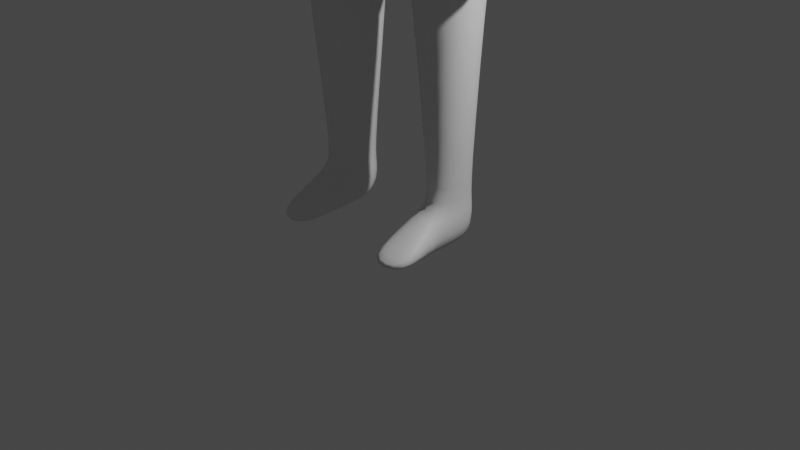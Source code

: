 # Source: Bartek.blend  (saved by Blender 3.4.6; exported with 4.5.12 LTS)
import bpy
from mathutils import Matrix  # noqa: F401  (used for matrix-valued properties, if any)

bpy.ops.wm.read_factory_settings(use_empty=True)
scene = bpy.context.scene
scene.name = 'Scene'

# ---- collections
col_collection = bpy.data.collections.new('Collection'); scene.collection.children.link(col_collection)

# ---- materials (node trees are filled in below, after node groups)
mat_material = bpy.data.materials.new('Material')
mat_material.alpha_threshold = 0.0
mat_material.use_transparent_shadow = False
mat_material.roughness = 0.5
mat_material.line_color = (0.0, 0.0, 0.0, 1.0)

# ---- material node trees
mat_material.use_nodes = True; mat_material.node_tree.nodes.clear()
_N = mat_material.node_tree.nodes; _L = mat_material.node_tree.links
n0 = _N.new('ShaderNodeOutputMaterial'); n0.name = 'Material Output'; n0.location = (300, 300)
n1 = _N.new('ShaderNodeBsdfPrincipled'); n1.name = 'Principled BSDF'; n1.location = (10, 300)
n1.distribution = 'GGX'
n1.subsurface_method = 'RANDOM_WALK_SKIN'
n1.inputs[3].default_value = 1.45
n1.inputs[27].default_value = (0.0, 0.0, 0.0, 1.0)
n1.inputs[28].default_value = 1.0
_L.new(n1.outputs[0], n0.inputs[0])
n0.is_active_output = True

# ---- world
world_world = bpy.data.worlds.new('World'); scene.world = world_world
world_world.use_nodes = True; world_world.node_tree.nodes.clear()
_N = world_world.node_tree.nodes; _L = world_world.node_tree.links
n0 = _N.new('ShaderNodeOutputWorld'); n0.name = 'World Output'; n0.location = (300, 300)
n1 = _N.new('ShaderNodeBackground'); n1.name = 'Background'; n1.location = (10, 300)
n1.inputs[0].default_value = (0.05088, 0.05088, 0.05088, 1.0)
_L.new(n1.outputs[0], n0.inputs[0])
n0.is_active_output = True
world_world.color = (0.05088, 0.05088, 0.05088)
world_world.use_sun_shadow = False
world_world.sun_shadow_jitter_overblur = 0.0

# ---- cameras
cam_camera = bpy.data.cameras.new('Camera')
cam_camera.clip_end = 100.0
cam_camera.ortho_scale = 7.314

# ---- lights
light_light = bpy.data.lights.new('Light', 'POINT')
light_light.transmission_factor = 0.0
light_light.energy = 1000.0
light_light.shadow_soft_size = 0.1
light_light.shadow_maximum_resolution = 0.006
light_light.use_absolute_resolution = True

# ---- meshes
me_cube = bpy.data.meshes.new('Cube')
me_cube.from_pydata([(1.353, 0.4634, 6.423), (0.8746, 0.4305, 5.459), (1.343, -0.08696, 6.41), (0.9479, -0.3314, 5.475), (0.0, 0.6897, 6.527), (0.0, 0.6666, 5.458), (0.0, -0.3967, 6.079), (0.0, -0.3993, 5.414), (0.0, 0.4623, 6.423), (0.0, 0.4623, 4.423), (0.0, -0.1592, 6.565), (0.0, -0.08562, 4.565), (0.0, 0.4623, 6.423), (0.0, 0.4623, 4.423), (0.0, -0.1805, 6.359), (0.0, -0.1069, 4.359), (0.0, 0.4623, 6.423), (0.0, 0.4623, 4.423), (0.0, -0.2143, 6.414), (0.0, -0.1336, 4.4), (1.323, 0.9973, 4.633), (1.037, -0.2989, 4.558), (0.0, 1.42, 4.554), (0.0, -0.4547, 4.321), (0.6447, 1.174, 4.191), (1.028, -0.1663, 4.459), (0.0, 1.464, 4.211), (0.0, -0.454, 4.308), (1.131, 0.2384, 2.874), (1.131, -0.4644, 2.874), (0.3409, 0.4205, 2.882), (0.3409, -0.6464, 2.882), (0.9646, 0.4596, 5.886), (0.0, -0.42, 5.674), (0.671, -0.1829, 5.944), (0.0, 0.6735, 5.705), (1.301, 0.4672, 6.314), (1.38, -0.1119, 6.327), (1.435, 0.4502, 6.06), (1.593, -0.07231, 6.071), (1.348, 0.2288, 4.378), (1.34, -0.2981, 4.38), (1.662, 0.241, 4.492), (1.75, -0.2746, 4.555), (1.337, 0.2288, 4.415), (1.329, -0.2981, 4.418), (1.667, 0.241, 4.464), (1.766, -0.2746, 4.508), (1.401, 0.1811, 3.607), (1.421, -0.2399, 3.661), (1.537, 0.2112, 3.586), (1.57, -0.2501, 3.674), (1.161, -0.2308, 5.414), (1.64, -0.1928, 5.598), (1.168, 0.3118, 5.413), (1.536, 0.3261, 5.545), (1.134, 0.3212, 2.941), (1.134, -0.3816, 2.941), (0.3409, 0.4205, 2.882), (0.3409, -0.6464, 2.882), (0.288, 0.5816, 3.036), (0.3433, -0.5636, 2.948), (1.101, 0.2203, 2.993), (1.101, -0.4824, 2.993), (0.4995, 0.338, 0.4367), (0.4995, -0.2418, 0.4367), (0.9291, 0.2391, 0.4328), (0.8653, -0.3488, 0.4328), (0.4953, 0.338, -0.02617), (0.4266, -0.3755, -0.009865), (0.9248, 0.2391, -0.0301), (0.8611, -0.3488, -0.0301), (0.4377, -0.9486, 0.06735), (0.9919, -0.8421, 0.06513), (0.4325, -0.949, -0.0008111), (0.9866, -0.8426, -0.00303), (0.8452, -0.2929, 0.5234), (0.8971, 0.206, 0.5234), (0.5245, 0.2918, 0.5268), (0.5245, -0.2111, 0.5268), (1.26, -0.1526, 6.425), (0.0, -0.3355, 6.516), (1.302, 0.4051, 6.418), (0.0, 0.6725, 6.507), (0.6432, -0.2168, 6.651), (0.0, -0.2515, 6.637), (0.6033, 0.3743, 6.616), (0.0, 0.5985, 6.525), (0.5227, -0.2212, 7.118), (0.0, -0.2153, 6.969), (0.421, 0.1744, 7.194), (0.0, 0.4989, 7.18), (0.5087, -0.2223, 7.625), (0.5997, 0.3548, 7.528), (0.0, 0.4867, 7.418), (0.3254, -0.2417, 8.448), (0.0, -0.3007, 8.547), (0.4182, 0.335, 8.36), (0.0, 0.4426, 8.357), (0.3948, -0.6201, 7.241), (0.0, -0.6093, 7.05), (0.4944, -0.5726, 8.127), (0.0, -0.5011, 8.42), (0.4946, -0.5679, 7.605), (0.0, -0.5831, 7.671), (0.0, -0.1621, 6.997), (0.0, 0.4836, 6.941), (0.4508, 0.3109, 7.008), (0.4273, -0.1354, 7.008), (1.401, 0.1811, 3.607), (1.421, -0.2399, 3.661), (1.537, 0.2112, 3.586), (1.57, -0.2501, 3.674), (1.351, 0.1301, 2.906), (1.384, -0.3932, 2.879), (1.523, 0.1572, 2.886), (1.651, -0.3477, 2.884), (1.572, -0.2094, 3.662), (1.537, 0.2379, 3.501), (1.418, -0.197, 3.645), (1.384, 0.2063, 3.526), (1.349, -0.314, 3.333), (1.492, -0.2959, 3.367), (1.492, -0.2518, 3.356), (1.349, -0.2727, 3.322), (1.356, -0.3815, 3.143), (1.504, -0.3594, 3.176), (1.504, -0.3127, 3.167), (1.356, -0.337, 3.134), (1.45, -0.1954, 3.785), (1.564, -0.1805, 3.829), (1.424, 0.1211, 3.765), (1.547, 0.1364, 3.766)], [(11, 10), (8, 9), (15, 14), (12, 13), (19, 18), (16, 17)], [(6, 2, 80, 81), (34, 2, 6, 33), (1, 3, 21, 20), (0, 2, 37, 36), (35, 4, 0, 32), (21, 23, 27, 25), (5, 1, 20, 22), (3, 7, 23, 21), (25, 27, 31, 29), (20, 21, 25, 24), (22, 20, 24, 26), (27, 26, 30, 31), (24, 25, 29, 28), (26, 24, 28, 30), (30, 28, 56, 58), (28, 29, 57, 56), (31, 30, 58, 59), (29, 31, 59, 57), (5, 35, 32, 1), (1, 32, 34, 3), (3, 34, 33, 7), (38, 36, 37, 39), (2, 34, 39, 37), (32, 0, 36, 38), (53, 52, 41, 43), (40, 42, 46, 44), (52, 54, 40, 41), (54, 55, 42, 40), (55, 53, 43, 42), (130, 129, 49, 51), (42, 43, 47, 46), (43, 41, 45, 47), (41, 40, 44, 45), (51, 49, 110, 112), (129, 131, 48, 49), (131, 132, 50, 48), (132, 130, 51, 50), (38, 39, 53, 55), (32, 38, 55, 54), (34, 32, 54, 52), (39, 34, 52, 53), (56, 57, 63, 62), (77, 76, 67, 66), (58, 56, 62, 60), (57, 59, 61, 63), (59, 58, 60, 61), (67, 65, 72, 73), (78, 77, 66, 64), (76, 79, 65, 67), (79, 78, 64, 65), (68, 70, 71, 69), (65, 64, 68, 69), (66, 67, 71, 70), (64, 66, 70, 68), (73, 72, 74, 75), (71, 67, 73, 75), (65, 69, 74, 72), (69, 71, 75, 74), (61, 60, 78, 79), (63, 61, 79, 76), (60, 62, 77, 78), (62, 63, 76, 77), (82, 83, 87, 86), (2, 0, 82, 80), (0, 4, 83, 82), (107, 106, 91, 90), (80, 82, 86, 84), (81, 80, 84, 85), (89, 88, 99, 100), (108, 107, 90, 88), (105, 108, 88, 89), (95, 96, 102, 101), (90, 91, 94, 93), (88, 90, 93, 92), (97, 98, 96, 95), (93, 94, 98, 97), (92, 93, 97, 95), (100, 99, 103, 104), (104, 103, 101, 102), (88, 92, 103, 99), (92, 95, 101, 103), (85, 84, 108, 105), (84, 86, 107, 108), (86, 87, 106, 107), (118, 117, 116, 115), (49, 48, 109, 110), (48, 50, 111, 109), (50, 51, 112, 111), (114, 113, 115, 116), (117, 119, 114, 116), (119, 120, 113, 114), (120, 118, 115, 113), (109, 111, 118, 120), (110, 109, 120, 119), (119, 117, 123, 124), (111, 112, 117, 118), (124, 123, 127, 128), (110, 119, 124, 121), (117, 112, 122, 123), (112, 110, 121, 122), (126, 125, 128, 127), (123, 122, 126, 127), (121, 124, 128, 125), (122, 121, 125, 126), (46, 47, 130, 132), (44, 46, 132, 131), (45, 44, 131, 129), (47, 45, 129, 130)])
me_cube.polygons.foreach_set('use_smooth', [True] * 108)
_uv = me_cube.uv_layers.new(name='UVMap')
_uv.uv.foreach_set('vector', [0.6238, 0.9886, 0.625, 0.75, 0.625, 0.75, 0.6238, 0.9886, 0.4328, 0.75, 0.625, 0.75, 0.6238, 0.9886, 0.4328, 1.0, 0.375, 0.5, 0.375, 0.75, 0.375, 0.75, 0.375, 0.5, 0.625, 0.5, 0.625, 0.75, 0.625, 0.75, 0.625, 0.5, 0.4328, 0.25, 0.625, 0.25, 0.625, 0.5, 0.4328, 0.5, 0.375, 0.75, 0.375, 1.0, 0.375, 1.0, 0.375, 0.75, 0.375, 0.25, 0.375, 0.5, 0.375, 0.5, 0.375, 0.25, 0.375, 0.75, 0.375, 1.0, 0.375, 1.0, 0.375, 0.75, 0.375, 0.75, 0.375, 1.0, 0.375, 1.0, 0.375, 0.75, 0.375, 0.5, 0.375, 0.75, 0.375, 0.75, 0.375, 0.5, 0.375, 0.25, 0.375, 0.5, 0.375, 0.5, 0.375, 0.25, 0.0, 0.0, 0.0, 0.0, 0.0, 0.0, 0.0, 0.0, 0.375, 0.5, 0.375, 0.75, 0.375, 0.75, 0.375, 0.5, 0.375, 0.25, 0.375, 0.5, 0.375, 0.5, 0.375, 0.25, 0.375, 0.25, 0.375, 0.5, 0.375, 0.5, 0.375, 0.25, 0.375, 0.5, 0.375, 0.75, 0.375, 0.75, 0.375, 0.5, 0.0, 0.0, 0.0, 0.0, 0.0, 0.0, 0.0, 0.0, 0.375, 0.75, 0.375, 1.0, 0.375, 1.0, 0.375, 0.75, 0.375, 0.25, 0.4328, 0.25, 0.4328, 0.5, 0.375, 0.5, 0.375, 0.5, 0.4328, 0.5, 0.4328, 0.75, 0.375, 0.75, 0.375, 0.75, 0.4328, 0.75, 0.4328, 1.0, 0.375, 1.0, 0.4328, 0.5, 0.625, 0.5, 0.625, 0.75, 0.4328, 0.75, 0.625, 0.75, 0.4328, 0.75, 0.4328, 0.75, 0.625, 0.75, 0.4328, 0.5, 0.625, 0.5, 0.625, 0.5, 0.4328, 0.5, 0.4328, 0.75, 0.4328, 0.7507, 0.4328, 0.7514, 0.4328, 0.75, 0.4328, 0.5118, 0.4328, 0.5, 0.4328, 0.5, 0.4328, 0.5118, 0.4328, 0.7507, 0.4328, 0.5063, 0.4328, 0.5118, 0.4328, 0.7514, 0.4328, 0.5063, 0.4328, 0.5, 0.4328, 0.5, 0.4328, 0.5118, 0.4328, 0.5, 0.4328, 0.75, 0.4328, 0.75, 0.4328, 0.5, 0.4328, 0.75, 0.4328, 0.7514, 0.4328, 0.7514, 0.4328, 0.75, 0.4328, 0.5, 0.4328, 0.75, 0.4328, 0.75, 0.4328, 0.5, 0.4328, 0.75, 0.4328, 0.7514, 0.4328, 0.7514, 0.4328, 0.75, 0.4328, 0.7514, 0.4328, 0.5118, 0.4328, 0.5118, 0.4328, 0.7514, 0.4328, 0.75, 0.4328, 0.7514, 0.4328, 0.7514, 0.4328, 0.75, 0.4328, 0.7514, 0.4328, 0.5118, 0.4328, 0.5118, 0.4328, 0.7514, 0.4328, 0.5118, 0.4328, 0.5, 0.4328, 0.5, 0.4328, 0.5118, 0.4328, 0.5, 0.4328, 0.75, 0.4328, 0.75, 0.4328, 0.5, 0.4328, 0.5, 0.4328, 0.75, 0.4328, 0.75, 0.4328, 0.5, 0.4328, 0.5, 0.4328, 0.5, 0.4328, 0.5, 0.4328, 0.5063, 0.4328, 0.75, 0.4328, 0.5, 0.4328, 0.5063, 0.4328, 0.7507, 0.4328, 0.75, 0.4328, 0.75, 0.4328, 0.7507, 0.4328, 0.75, 0.375, 0.5, 0.375, 0.75, 0.375, 0.75, 0.375, 0.5, 0.375, 0.5, 0.375, 0.75, 0.375, 0.75, 0.375, 0.5, 0.375, 0.25, 0.375, 0.5, 0.375, 0.5, 0.375, 0.25, 0.375, 0.75, 0.375, 1.0, 0.375, 1.0, 0.375, 0.75, 0.0, 0.0, 0.0, 0.0, 0.0, 0.0, 0.0, 0.0, 0.375, 0.75, 0.375, 1.0, 0.375, 1.0, 0.375, 0.75, 0.375, 0.25, 0.375, 0.5, 0.375, 0.5, 0.375, 0.25, 0.375, 0.75, 0.375, 1.0, 0.375, 1.0, 0.375, 0.75, 0.0, 0.0, 0.0, 0.0, 0.0, 0.0, 0.0, 0.0, 0.125, 0.5, 0.375, 0.5, 0.375, 0.75, 0.125, 0.75, 0.0, 0.0, 0.0, 0.0, 0.0, 0.0, 0.0, 0.0, 0.375, 0.5, 0.375, 0.75, 0.375, 0.75, 0.375, 0.5, 0.375, 0.25, 0.375, 0.5, 0.375, 0.5, 0.375, 0.25, 0.375, 0.75, 0.375, 1.0, 0.375, 1.0, 0.375, 0.75, 0.375, 0.75, 0.375, 0.75, 0.375, 0.75, 0.375, 0.75, 0.0, 0.0, 0.0, 0.0, 0.0, 0.0, 0.0, 0.0, 0.125, 0.75, 0.375, 0.75, 0.375, 0.75, 0.125, 0.75, 0.0, 0.0, 0.0, 0.0, 0.0, 0.0, 0.0, 0.0, 0.375, 0.75, 0.375, 1.0, 0.375, 1.0, 0.375, 0.75, 0.375, 0.25, 0.375, 0.5, 0.375, 0.5, 0.375, 0.25, 0.375, 0.5, 0.375, 0.75, 0.375, 0.75, 0.375, 0.5, 0.625, 0.5, 0.625, 0.25, 0.625, 0.2541, 0.625, 0.5087, 0.625, 0.75, 0.625, 0.5, 0.625, 0.5, 0.625, 0.75, 0.625, 0.5, 0.625, 0.25, 0.625, 0.25, 0.625, 0.5, 0.6246, 0.5086, 0.625, 0.2541, 0.625, 0.2542, 0.6241, 0.5086, 0.625, 0.75, 0.625, 0.5, 0.625, 0.5087, 0.625, 0.7502, 0.6238, 0.9886, 0.625, 0.75, 0.625, 0.7502, 0.6238, 0.9885, 0.6238, 0.989, 0.6245, 0.7556, 0.6245, 0.7556, 0.6238, 0.989, 0.6247, 0.7529, 0.6246, 0.5086, 0.6241, 0.5086, 0.6245, 0.7556, 0.6238, 0.9888, 0.6247, 0.7529, 0.6245, 0.7556, 0.6238, 0.989, 0.6245, 0.7556, 0.8743, 0.7148, 0.8743, 0.7148, 0.6245, 0.7556, 0.6241, 0.5086, 0.625, 0.2542, 0.625, 0.2542, 0.6241, 0.5086, 0.6245, 0.7556, 0.6241, 0.5086, 0.6241, 0.5086, 0.6245, 0.7556, 0.6241, 0.5086, 0.8746, 0.5044, 0.8743, 0.7148, 0.6245, 0.7556, 0.6241, 0.5086, 0.625, 0.2542, 0.625, 0.2542, 0.6241, 0.5086, 0.6245, 0.7556, 0.6241, 0.5086, 0.6241, 0.5086, 0.6245, 0.7556, 0.6238, 0.989, 0.6245, 0.7556, 0.6245, 0.7556, 0.6238, 0.989, 0.6238, 0.989, 0.6245, 0.7556, 0.6245, 0.7556, 0.6238, 0.989, 0.6245, 0.7556, 0.6245, 0.7556, 0.6245, 0.7556, 0.6245, 0.7556, 0.6245, 0.7556, 0.6245, 0.7556, 0.6245, 0.7556, 0.6245, 0.7556, 0.6238, 0.9885, 0.625, 0.7502, 0.6247, 0.7529, 0.6238, 0.9888, 0.625, 0.7502, 0.625, 0.5087, 0.6246, 0.5086, 0.6247, 0.7529, 0.625, 0.5087, 0.625, 0.2541, 0.625, 0.2541, 0.6246, 0.5086, 0.4328, 0.5, 0.4328, 0.75, 0.4328, 0.75, 0.4328, 0.5, 0.4328, 0.7514, 0.4328, 0.5118, 0.4328, 0.5118, 0.4328, 0.7514, 0.4328, 0.5118, 0.4328, 0.5, 0.4328, 0.5, 0.4328, 0.5118, 0.4328, 0.5, 0.4328, 0.75, 0.4328, 0.75, 0.4328, 0.5, 0.4328, 0.7514, 0.4328, 0.5118, 0.4328, 0.5, 0.4328, 0.75, 0.4328, 0.75, 0.4328, 0.7514, 0.4328, 0.7514, 0.4328, 0.75, 0.4328, 0.7514, 0.4328, 0.5118, 0.4328, 0.5118, 0.4328, 0.7514, 0.4328, 0.5118, 0.4328, 0.5, 0.4328, 0.5, 0.4328, 0.5118, 0.4328, 0.5118, 0.4328, 0.5, 0.4328, 0.5, 0.4328, 0.5118, 0.4328, 0.7514, 0.4328, 0.5118, 0.4328, 0.5118, 0.4328, 0.7514, 0.4328, 0.7514, 0.4328, 0.75, 0.4328, 0.75, 0.4328, 0.7514, 0.4328, 0.5, 0.4328, 0.75, 0.4328, 0.75, 0.4328, 0.5, 0.4328, 0.7514, 0.4328, 0.75, 0.4328, 0.75, 0.4328, 0.7514, 0.4328, 0.7514, 0.4328, 0.7514, 0.4328, 0.7514, 0.4328, 0.7514, 0.4328, 0.75, 0.4328, 0.75, 0.4328, 0.75, 0.4328, 0.75, 0.4328, 0.75, 0.4328, 0.7514, 0.4328, 0.7514, 0.4328, 0.75, 0.4328, 0.75, 0.4328, 0.7514, 0.4328, 0.7514, 0.4328, 0.75, 0.4328, 0.75, 0.4328, 0.75, 0.4328, 0.75, 0.4328, 0.75, 0.4328, 0.7514, 0.4328, 0.7514, 0.4328, 0.7514, 0.4328, 0.7514, 0.4328, 0.75, 0.4328, 0.7514, 0.4328, 0.7514, 0.4328, 0.75, 0.4328, 0.5, 0.4328, 0.75, 0.4328, 0.75, 0.4328, 0.5, 0.4328, 0.5118, 0.4328, 0.5, 0.4328, 0.5, 0.4328, 0.5118, 0.4328, 0.7514, 0.4328, 0.5118, 0.4328, 0.5118, 0.4328, 0.7514, 0.4328, 0.75, 0.4328, 0.7514, 0.4328, 0.7514, 0.4328, 0.75])
me_cube.materials.append(mat_material)
me_cube.use_mirror_vertex_groups = False
me_cube.update()

# ---- objects
ob_cube = bpy.data.objects.new('Cube', me_cube)
ob_light = bpy.data.objects.new('Light', light_light)
ob_camera = bpy.data.objects.new('Camera', cam_camera)

# ---- transforms, parenting, visibility, modifiers, constraints
ob_cube.location = (0.0, 0.0, 0.0)
ob_cube.lock_rotations_4d = False
ob_cube.empty_display_type = 'ARROWS'
ob_cube.lineart.crease_threshold = 0.0
_m = ob_cube.modifiers.new('Mirror', 'MIRROR')
_m.use_clip = True
_m = ob_cube.modifiers.new('Subdivision', 'SUBSURF')
_m.levels = 2
ob_light.location = (4.076, 1.005, 5.904)
ob_light.rotation_euler = (0.6503, 0.05522, 1.866)
ob_light.lock_rotations_4d = False
ob_light.empty_display_type = 'ARROWS'
ob_light.color = (0.0, 0.0, 0.0, 0.0)
ob_light.lineart.crease_threshold = 0.0
ob_camera.location = (7.359, -6.926, 4.958)
ob_camera.rotation_euler = (1.109, 0.0, 0.8149)
ob_camera.lock_rotations_4d = False
ob_camera.empty_display_type = 'ARROWS'
ob_camera.color = (0.0, 0.0, 0.0, 0.0)
ob_camera.display_type = 'WIRE'
ob_camera.lineart.crease_threshold = 0.0

# ---- collection membership
col_collection.objects.link(ob_cube)
col_collection.objects.link(ob_light)
col_collection.objects.link(ob_camera)

# ---- scene / render settings (as saved in the file)
scene.camera = ob_camera
scene.frame_start = 1; scene.frame_end = 250; scene.frame_set(23)
scene.render.engine = 'BLENDER_EEVEE_NEXT'
scene.cycles.sampling_pattern = 'TABULATED_SOBOL'
scene.cycles.use_light_tree = False
scene.view_settings.view_transform = 'Filmic'
bpy.context.view_layer.update()
